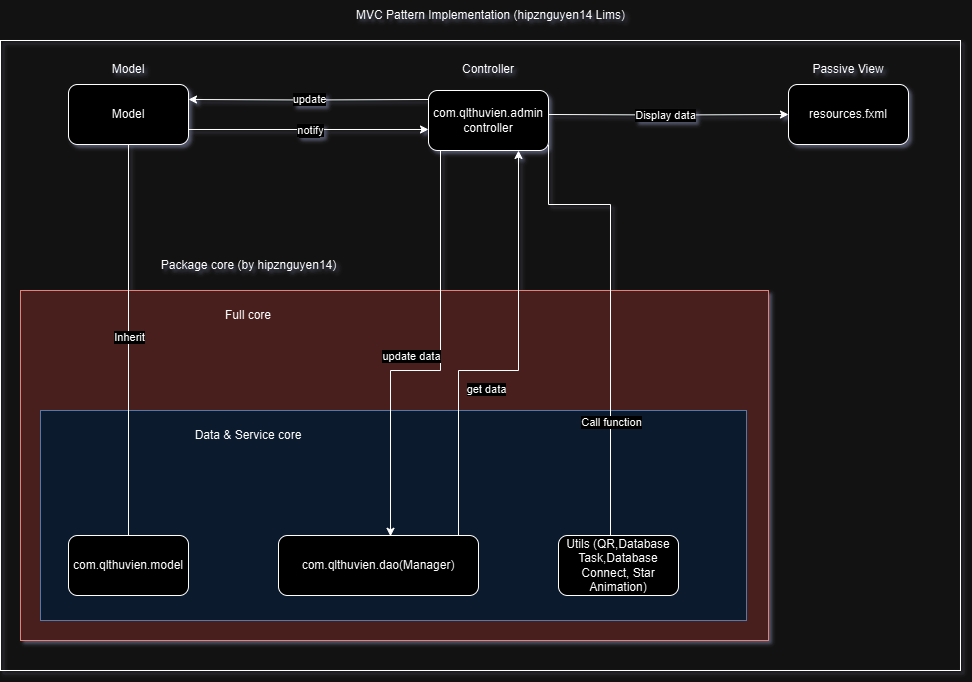

The diagram above was exported from draw.io. Its source (the exported page's mxGraphModel, read from the mxfile embedded in the PNG):
<mxGraphModel dx="1050" dy="557" grid="1" gridSize="10" guides="1" tooltips="1" connect="1" arrows="1" fold="1" page="1" pageScale="1" pageWidth="1400" pageHeight="850" math="0" shadow="1">
  <root>
    <mxCell id="0" />
    <mxCell id="1" parent="0" />
    <mxCell id="C1T18Cza7Uqyj3mJv797-58" value="" style="rounded=0;whiteSpace=wrap;html=1;fillColor=#f8cecc;fillStyle=solid;strokeColor=#b85450;" parent="1" vertex="1">
      <mxGeometry x="220" y="360" width="748" height="350" as="geometry" />
    </mxCell>
    <mxCell id="C1T18Cza7Uqyj3mJv797-4" value="" style="rounded=0;whiteSpace=wrap;html=1;fillColor=none;" parent="1" vertex="1">
      <mxGeometry x="200" y="110" width="960" height="630" as="geometry" />
    </mxCell>
    <mxCell id="C1T18Cza7Uqyj3mJv797-56" value="" style="rounded=0;whiteSpace=wrap;html=1;fillColor=#dae8fc;strokeColor=#6c8ebf;" parent="1" vertex="1">
      <mxGeometry x="240" y="480" width="706" height="210" as="geometry" />
    </mxCell>
    <mxCell id="C1T18Cza7Uqyj3mJv797-5" value="MVC Pattern Implementation (hipznguyen14 Lims)" style="text;html=1;align=center;verticalAlign=middle;resizable=0;points=[];autosize=1;strokeColor=none;fillColor=none;" parent="1" vertex="1">
      <mxGeometry x="545" y="70" width="290" height="30" as="geometry" />
    </mxCell>
    <mxCell id="AO_MwMtkG47CEy4HfR63-2" style="edgeStyle=orthogonalEdgeStyle;rounded=0;orthogonalLoop=1;jettySize=auto;html=1;endArrow=none;endFill=0;" parent="1" source="C1T18Cza7Uqyj3mJv797-6" target="AO_MwMtkG47CEy4HfR63-1" edge="1">
      <mxGeometry relative="1" as="geometry" />
    </mxCell>
    <mxCell id="AO_MwMtkG47CEy4HfR63-7" value="Inherit" style="edgeLabel;html=1;align=center;verticalAlign=middle;resizable=0;points=[];" parent="AO_MwMtkG47CEy4HfR63-2" vertex="1" connectable="0">
      <mxGeometry x="0.0158" relative="1" as="geometry">
        <mxPoint as="offset" />
      </mxGeometry>
    </mxCell>
    <mxCell id="C1T18Cza7Uqyj3mJv797-6" value="com.qlthuvien.model" style="rounded=1;whiteSpace=wrap;html=1;" parent="1" vertex="1">
      <mxGeometry x="268" y="605" width="120" height="60" as="geometry" />
    </mxCell>
    <mxCell id="C1T18Cza7Uqyj3mJv797-45" style="edgeStyle=orthogonalEdgeStyle;rounded=0;orthogonalLoop=1;jettySize=auto;html=1;" parent="1" target="C1T18Cza7Uqyj3mJv797-8" edge="1">
      <mxGeometry relative="1" as="geometry">
        <mxPoint x="748" y="184" as="sourcePoint" />
      </mxGeometry>
    </mxCell>
    <mxCell id="C1T18Cza7Uqyj3mJv797-52" value="Display data" style="edgeLabel;html=1;align=center;verticalAlign=middle;resizable=0;points=[];" parent="C1T18Cza7Uqyj3mJv797-45" vertex="1" connectable="0">
      <mxGeometry x="-0.0235" y="-1" relative="1" as="geometry">
        <mxPoint y="-1" as="offset" />
      </mxGeometry>
    </mxCell>
    <mxCell id="AO_MwMtkG47CEy4HfR63-5" style="edgeStyle=orthogonalEdgeStyle;rounded=0;orthogonalLoop=1;jettySize=auto;html=1;exitX=0;exitY=0.25;exitDx=0;exitDy=0;entryX=1;entryY=0.25;entryDx=0;entryDy=0;" parent="1" target="AO_MwMtkG47CEy4HfR63-1" edge="1">
      <mxGeometry relative="1" as="geometry">
        <mxPoint x="628" y="169" as="sourcePoint" />
      </mxGeometry>
    </mxCell>
    <mxCell id="AO_MwMtkG47CEy4HfR63-12" value="update" style="edgeLabel;html=1;align=center;verticalAlign=middle;resizable=0;points=[];" parent="AO_MwMtkG47CEy4HfR63-5" vertex="1" connectable="0">
      <mxGeometry x="-0.0099" y="-1" relative="1" as="geometry">
        <mxPoint as="offset" />
      </mxGeometry>
    </mxCell>
    <mxCell id="C1T18Cza7Uqyj3mJv797-8" value="resources.fxml" style="rounded=1;whiteSpace=wrap;html=1;" parent="1" vertex="1">
      <mxGeometry x="988" y="154" width="120" height="60" as="geometry" />
    </mxCell>
    <mxCell id="C1T18Cza7Uqyj3mJv797-9" value="Model" style="text;html=1;align=center;verticalAlign=middle;whiteSpace=wrap;rounded=0;" parent="1" vertex="1">
      <mxGeometry x="298" y="124" width="60" height="30" as="geometry" />
    </mxCell>
    <mxCell id="C1T18Cza7Uqyj3mJv797-10" value="Controller" style="text;html=1;align=center;verticalAlign=middle;whiteSpace=wrap;rounded=0;" parent="1" vertex="1">
      <mxGeometry x="658" y="124" width="60" height="30" as="geometry" />
    </mxCell>
    <mxCell id="C1T18Cza7Uqyj3mJv797-11" value="Passive View" style="text;html=1;align=center;verticalAlign=middle;whiteSpace=wrap;rounded=0;" parent="1" vertex="1">
      <mxGeometry x="998" y="124" width="100" height="30" as="geometry" />
    </mxCell>
    <mxCell id="CGFkXE0XyXRtsUfrexfI-2" style="edgeStyle=orthogonalEdgeStyle;rounded=0;orthogonalLoop=1;jettySize=auto;html=1;exitX=0.75;exitY=0;exitDx=0;exitDy=0;entryX=0.5;entryY=1;entryDx=0;entryDy=0;" parent="1" edge="1">
      <mxGeometry relative="1" as="geometry">
        <mxPoint x="658" y="605" as="sourcePoint" />
        <mxPoint x="718" y="220" as="targetPoint" />
        <Array as="points">
          <mxPoint x="658" y="440" />
          <mxPoint x="718" y="440" />
        </Array>
      </mxGeometry>
    </mxCell>
    <mxCell id="CGFkXE0XyXRtsUfrexfI-4" value="get data" style="edgeLabel;html=1;align=center;verticalAlign=middle;resizable=0;points=[];" parent="CGFkXE0XyXRtsUfrexfI-2" vertex="1" connectable="0">
      <mxGeometry x="0.0316" y="-2" relative="1" as="geometry">
        <mxPoint x="-35" y="23" as="offset" />
      </mxGeometry>
    </mxCell>
    <mxCell id="C1T18Cza7Uqyj3mJv797-12" value="com.qlthuvien.dao(Manager)" style="rounded=1;whiteSpace=wrap;html=1;" parent="1" vertex="1">
      <mxGeometry x="478" y="605" width="200" height="60" as="geometry" />
    </mxCell>
    <mxCell id="CGFkXE0XyXRtsUfrexfI-3" style="edgeStyle=orthogonalEdgeStyle;rounded=0;orthogonalLoop=1;jettySize=auto;html=1;exitX=0;exitY=0.5;exitDx=0;exitDy=0;entryX=0.56;entryY=0.013;entryDx=0;entryDy=0;entryPerimeter=0;" parent="1" target="C1T18Cza7Uqyj3mJv797-12" edge="1">
      <mxGeometry relative="1" as="geometry">
        <Array as="points">
          <mxPoint x="640" y="440" />
          <mxPoint x="590" y="440" />
        </Array>
        <mxPoint x="640" y="200" as="sourcePoint" />
        <mxPoint x="590" y="590" as="targetPoint" />
      </mxGeometry>
    </mxCell>
    <mxCell id="CGFkXE0XyXRtsUfrexfI-5" value="update data" style="edgeLabel;html=1;align=center;verticalAlign=middle;resizable=0;points=[];" parent="CGFkXE0XyXRtsUfrexfI-3" vertex="1" connectable="0">
      <mxGeometry x="0.0511" y="-1" relative="1" as="geometry">
        <mxPoint x="-30" y="-14" as="offset" />
      </mxGeometry>
    </mxCell>
    <mxCell id="C1T18Cza7Uqyj3mJv797-21" value="com.qlthuvien.admin&lt;br&gt;controller" style="rounded=1;whiteSpace=wrap;html=1;" parent="1" vertex="1">
      <mxGeometry x="628" y="160" width="120" height="60" as="geometry" />
    </mxCell>
    <mxCell id="C1T18Cza7Uqyj3mJv797-55" style="edgeStyle=orthogonalEdgeStyle;rounded=0;orthogonalLoop=1;jettySize=auto;html=1;exitX=0.5;exitY=0;exitDx=0;exitDy=0;entryX=1;entryY=0.5;entryDx=0;entryDy=0;endArrow=none;endFill=0;" parent="1" edge="1">
      <mxGeometry relative="1" as="geometry">
        <mxPoint x="818" y="629" as="sourcePoint" />
        <mxPoint x="748" y="214" as="targetPoint" />
        <Array as="points">
          <mxPoint x="810" y="629" />
          <mxPoint x="810" y="274" />
          <mxPoint x="748" y="274" />
        </Array>
      </mxGeometry>
    </mxCell>
    <mxCell id="C1T18Cza7Uqyj3mJv797-62" value="Call function" style="edgeLabel;html=1;align=center;verticalAlign=middle;resizable=0;points=[];" parent="C1T18Cza7Uqyj3mJv797-55" vertex="1" connectable="0">
      <mxGeometry x="-0.1766" y="-1" relative="1" as="geometry">
        <mxPoint x="-1" y="54" as="offset" />
      </mxGeometry>
    </mxCell>
    <mxCell id="C1T18Cza7Uqyj3mJv797-53" value="Utils (QR,Database Task,Database Connect, Star Animation)" style="rounded=1;whiteSpace=wrap;html=1;" parent="1" vertex="1">
      <mxGeometry x="758" y="605" width="120" height="60" as="geometry" />
    </mxCell>
    <mxCell id="C1T18Cza7Uqyj3mJv797-57" value="Data &amp;amp; Service core" style="text;html=1;align=center;verticalAlign=middle;whiteSpace=wrap;rounded=0;" parent="1" vertex="1">
      <mxGeometry x="388" y="490" width="120" height="30" as="geometry" />
    </mxCell>
    <mxCell id="C1T18Cza7Uqyj3mJv797-60" value="Full core" style="text;html=1;align=center;verticalAlign=middle;whiteSpace=wrap;rounded=0;" parent="1" vertex="1">
      <mxGeometry x="413" y="370" width="70" height="30" as="geometry" />
    </mxCell>
    <mxCell id="CGFkXE0XyXRtsUfrexfI-11" value="Package core (by hipznguyen14)" style="text;html=1;align=center;verticalAlign=middle;resizable=0;points=[];autosize=1;strokeColor=none;fillColor=none;" parent="1" vertex="1">
      <mxGeometry x="348" y="320" width="200" height="30" as="geometry" />
    </mxCell>
    <mxCell id="AO_MwMtkG47CEy4HfR63-4" style="edgeStyle=orthogonalEdgeStyle;rounded=0;orthogonalLoop=1;jettySize=auto;html=1;exitX=1;exitY=0.75;exitDx=0;exitDy=0;entryX=0;entryY=0.75;entryDx=0;entryDy=0;" parent="1" source="AO_MwMtkG47CEy4HfR63-1" edge="1">
      <mxGeometry relative="1" as="geometry">
        <mxPoint x="628" y="199" as="targetPoint" />
      </mxGeometry>
    </mxCell>
    <mxCell id="AO_MwMtkG47CEy4HfR63-8" value="Text" style="edgeLabel;html=1;align=center;verticalAlign=middle;resizable=0;points=[];" parent="AO_MwMtkG47CEy4HfR63-4" vertex="1" connectable="0">
      <mxGeometry x="-0.0981" y="-1" relative="1" as="geometry">
        <mxPoint x="12" as="offset" />
      </mxGeometry>
    </mxCell>
    <mxCell id="AO_MwMtkG47CEy4HfR63-11" value="notify" style="edgeLabel;html=1;align=center;verticalAlign=middle;resizable=0;points=[];" parent="AO_MwMtkG47CEy4HfR63-4" vertex="1" connectable="0">
      <mxGeometry x="-0.0012" y="1" relative="1" as="geometry">
        <mxPoint as="offset" />
      </mxGeometry>
    </mxCell>
    <mxCell id="AO_MwMtkG47CEy4HfR63-1" value="Model" style="rounded=1;whiteSpace=wrap;html=1;" parent="1" vertex="1">
      <mxGeometry x="268" y="154" width="120" height="60" as="geometry" />
    </mxCell>
  </root>
</mxGraphModel>